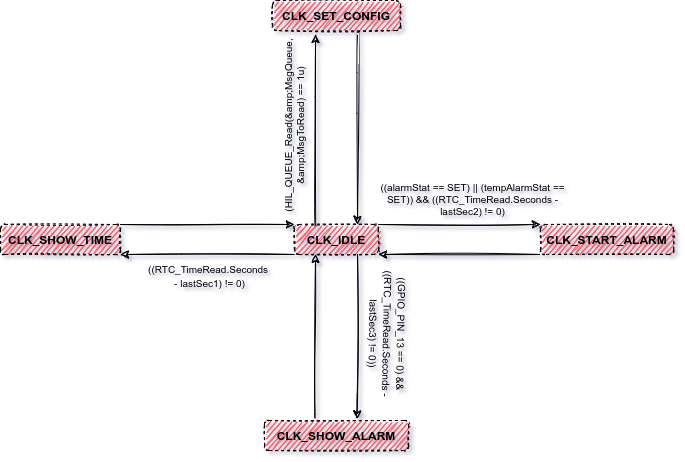

The diagram above was exported from draw.io. Its source (the exported page's mxGraphModel, read from the mxfile embedded in the PNG):
<mxGraphModel dx="462" dy="718" grid="1" gridSize="10" guides="1" tooltips="1" connect="1" arrows="1" fold="1" page="1" pageScale="1" pageWidth="827" pageHeight="1169" background="none" math="0" shadow="0">
  <root>
    <mxCell id="0" />
    <mxCell id="1" parent="0" />
    <mxCell id="bWmi3NSEZdsXH46R80Vh-36" style="edgeStyle=orthogonalEdgeStyle;orthogonalLoop=1;jettySize=auto;html=1;exitX=0.25;exitY=0;exitDx=0;exitDy=0;entryX=0.336;entryY=1.133;entryDx=0;entryDy=0;entryPerimeter=0;labelBackgroundColor=none;fontColor=#000000;strokeColor=default;sketch=1;curved=1;" parent="1" source="bWmi3NSEZdsXH46R80Vh-19" target="bWmi3NSEZdsXH46R80Vh-35" edge="1">
      <mxGeometry relative="1" as="geometry" />
    </mxCell>
    <mxCell id="DJu8uBXDoS8FxxnjA8yl-5" style="edgeStyle=orthogonalEdgeStyle;orthogonalLoop=1;jettySize=auto;html=1;exitX=0.25;exitY=1;exitDx=0;exitDy=0;entryX=0.35;entryY=-0.073;entryDx=0;entryDy=0;entryPerimeter=0;strokeColor=default;fontColor=#000000;labelBackgroundColor=none;sketch=1;curved=1;startArrow=classic;startFill=1;endArrow=none;endFill=0;" parent="1" source="bWmi3NSEZdsXH46R80Vh-19" target="bWmi3NSEZdsXH46R80Vh-29" edge="1">
      <mxGeometry relative="1" as="geometry" />
    </mxCell>
    <mxCell id="qvSIMTdLK1RElKRCoQZ9-3" style="edgeStyle=orthogonalEdgeStyle;orthogonalLoop=1;jettySize=auto;html=1;exitX=0;exitY=0;exitDx=0;exitDy=0;entryX=1;entryY=0;entryDx=0;entryDy=0;fontColor=#000000;labelBackgroundColor=none;strokeColor=default;sketch=1;curved=1;startArrow=classic;startFill=1;endArrow=none;endFill=0;" edge="1" parent="1" source="bWmi3NSEZdsXH46R80Vh-19" target="bWmi3NSEZdsXH46R80Vh-20">
      <mxGeometry relative="1" as="geometry">
        <Array as="points">
          <mxPoint x="320" y="404" />
          <mxPoint x="320" y="404" />
        </Array>
      </mxGeometry>
    </mxCell>
    <mxCell id="qvSIMTdLK1RElKRCoQZ9-6" style="edgeStyle=orthogonalEdgeStyle;orthogonalLoop=1;jettySize=auto;html=1;exitX=1;exitY=0;exitDx=0;exitDy=0;entryX=0;entryY=0;entryDx=0;entryDy=0;fontColor=#000000;labelBackgroundColor=none;strokeColor=default;sketch=1;curved=1;" edge="1" parent="1" source="bWmi3NSEZdsXH46R80Vh-19" target="bWmi3NSEZdsXH46R80Vh-30">
      <mxGeometry relative="1" as="geometry">
        <Array as="points">
          <mxPoint x="560" y="404" />
          <mxPoint x="560" y="404" />
        </Array>
      </mxGeometry>
    </mxCell>
    <mxCell id="bWmi3NSEZdsXH46R80Vh-19" value="&lt;b&gt;CLK_IDLE&lt;/b&gt;" style="whiteSpace=wrap;html=1;gradientDirection=south;fillColor=#F45B69;dashed=1;strokeColor=default;fontColor=#000000;labelBackgroundColor=none;sketch=1;rounded=1;" parent="1" vertex="1">
      <mxGeometry x="404" y="404" width="84" height="30" as="geometry" />
    </mxCell>
    <mxCell id="qvSIMTdLK1RElKRCoQZ9-5" style="edgeStyle=orthogonalEdgeStyle;orthogonalLoop=1;jettySize=auto;html=1;exitX=1;exitY=1;exitDx=0;exitDy=0;entryX=0;entryY=1;entryDx=0;entryDy=0;fontColor=#000000;labelBackgroundColor=none;strokeColor=default;sketch=1;curved=1;startArrow=classic;startFill=1;endArrow=none;endFill=0;" edge="1" parent="1" source="bWmi3NSEZdsXH46R80Vh-20" target="bWmi3NSEZdsXH46R80Vh-19">
      <mxGeometry relative="1" as="geometry">
        <Array as="points">
          <mxPoint x="320" y="434" />
          <mxPoint x="320" y="434" />
        </Array>
      </mxGeometry>
    </mxCell>
    <mxCell id="bWmi3NSEZdsXH46R80Vh-20" value="&lt;b&gt;CLK_SHOW_TIME&lt;/b&gt;" style="whiteSpace=wrap;html=1;gradientDirection=south;fillColor=#F45B69;dashed=1;strokeColor=default;fontColor=#000000;labelBackgroundColor=none;sketch=1;rounded=1;" parent="1" vertex="1">
      <mxGeometry x="110" y="404" width="120" height="30" as="geometry" />
    </mxCell>
    <mxCell id="bWmi3NSEZdsXH46R80Vh-25" value="&lt;font style=&quot;font-size: 10px&quot;&gt;((RTC_TimeRead.Seconds &lt;br&gt;- lastSec1) != 0)&lt;/font&gt;" style="text;html=1;strokeColor=none;align=center;verticalAlign=middle;whiteSpace=wrap;shadow=0;glass=0;strokeWidth=0;fontColor=#000000;labelBackgroundColor=none;sketch=1;rounded=1;" parent="1" vertex="1">
      <mxGeometry x="225" y="440" width="189" height="30" as="geometry" />
    </mxCell>
    <mxCell id="bWmi3NSEZdsXH46R80Vh-29" value="&lt;b&gt;CLK_SHOW_ALARM&lt;/b&gt;" style="whiteSpace=wrap;html=1;gradientDirection=south;fillColor=#F45B69;dashed=1;strokeColor=default;fontColor=#000000;labelBackgroundColor=none;sketch=1;rounded=1;" parent="1" vertex="1">
      <mxGeometry x="374" y="600" width="144" height="30" as="geometry" />
    </mxCell>
    <mxCell id="qvSIMTdLK1RElKRCoQZ9-7" style="edgeStyle=orthogonalEdgeStyle;orthogonalLoop=1;jettySize=auto;html=1;exitX=0;exitY=1;exitDx=0;exitDy=0;entryX=1;entryY=1;entryDx=0;entryDy=0;fontColor=#000000;labelBackgroundColor=none;strokeColor=default;sketch=1;curved=1;" edge="1" parent="1" source="bWmi3NSEZdsXH46R80Vh-30" target="bWmi3NSEZdsXH46R80Vh-19">
      <mxGeometry relative="1" as="geometry">
        <Array as="points">
          <mxPoint x="550" y="434" />
          <mxPoint x="550" y="434" />
        </Array>
      </mxGeometry>
    </mxCell>
    <mxCell id="bWmi3NSEZdsXH46R80Vh-30" value="&lt;b&gt;CLK_START_ALARM&lt;/b&gt;" style="whiteSpace=wrap;html=1;gradientDirection=south;fillColor=#F45B69;dashed=1;strokeColor=default;fontColor=#000000;labelBackgroundColor=none;sketch=1;rounded=1;" parent="1" vertex="1">
      <mxGeometry x="650" y="404" width="133" height="30" as="geometry" />
    </mxCell>
    <mxCell id="bWmi3NSEZdsXH46R80Vh-34" value="(HIL_QUEUE_Read(&amp;amp;MsgQueue, &amp;amp;MsgToRead) == 1u)" style="text;strokeColor=none;fillColor=none;align=center;verticalAlign=middle;shadow=0;fontColor=#000000;labelBackgroundColor=none;sketch=1;rounded=1;whiteSpace=wrap;rotation=-90;fontSize=10;" parent="1" vertex="1">
      <mxGeometry x="320" y="270" width="168" height="70" as="geometry" />
    </mxCell>
    <mxCell id="bWmi3NSEZdsXH46R80Vh-35" value="&lt;b&gt;CLK_SET_CONFIG&lt;/b&gt;" style="whiteSpace=wrap;html=1;gradientDirection=south;fillColor=#F45B69;dashed=1;strokeColor=default;fontColor=#000000;labelBackgroundColor=none;sketch=1;rounded=1;" parent="1" vertex="1">
      <mxGeometry x="382" y="180" width="128" height="30" as="geometry" />
    </mxCell>
    <mxCell id="bWmi3NSEZdsXH46R80Vh-39" value="" style="endArrow=classic;html=1;exitX=0.669;exitY=1.073;exitDx=0;exitDy=0;exitPerimeter=0;entryX=0.75;entryY=0;entryDx=0;entryDy=0;labelBackgroundColor=none;fontColor=#000000;strokeColor=default;sketch=1;curved=1;" parent="1" source="bWmi3NSEZdsXH46R80Vh-35" target="bWmi3NSEZdsXH46R80Vh-19" edge="1">
      <mxGeometry width="50" height="50" relative="1" as="geometry">
        <mxPoint x="592" y="374" as="sourcePoint" />
        <mxPoint x="532" y="414" as="targetPoint" />
      </mxGeometry>
    </mxCell>
    <mxCell id="DJu8uBXDoS8FxxnjA8yl-6" value="" style="endArrow=none;html=1;entryX=0.75;entryY=1;entryDx=0;entryDy=0;exitX=0.644;exitY=-0.047;exitDx=0;exitDy=0;exitPerimeter=0;strokeColor=default;fontColor=#000000;labelBackgroundColor=none;sketch=1;curved=1;startArrow=classic;startFill=1;endFill=0;" parent="1" source="bWmi3NSEZdsXH46R80Vh-29" target="bWmi3NSEZdsXH46R80Vh-19" edge="1">
      <mxGeometry width="50" height="50" relative="1" as="geometry">
        <mxPoint x="422" y="584" as="sourcePoint" />
        <mxPoint x="472" y="534" as="targetPoint" />
      </mxGeometry>
    </mxCell>
    <mxCell id="DJu8uBXDoS8FxxnjA8yl-7" value="&lt;font style=&quot;font-size: 10px&quot;&gt;((GPIO_PIN_13 == 0) &amp;amp;&amp;amp; &lt;br&gt;((RTC_TimeRead.Seconds - &lt;br&gt;lastSec3) != 0))&amp;nbsp;&lt;/font&gt;" style="text;html=1;strokeColor=none;align=center;verticalAlign=middle;whiteSpace=wrap;shadow=0;glass=0;strokeWidth=0;fontColor=#000000;labelBackgroundColor=none;sketch=1;rounded=1;rotation=91;" parent="1" vertex="1">
      <mxGeometry x="420" y="490" width="156" height="50" as="geometry" />
    </mxCell>
    <mxCell id="DJu8uBXDoS8FxxnjA8yl-12" value="((alarmStat == SET) || (tempAlarmStat == SET)) &amp;&amp; ((RTC_TimeRead.Seconds - lastSec2) != 0)" style="text;strokeColor=none;align=center;verticalAlign=middle;shadow=0;glass=0;strokeWidth=0;fontColor=#000000;labelBackgroundColor=none;sketch=1;rounded=1;whiteSpace=wrap;fontSize=10;" parent="1" vertex="1">
      <mxGeometry x="488" y="354" width="189" height="50" as="geometry" />
    </mxCell>
  </root>
</mxGraphModel>